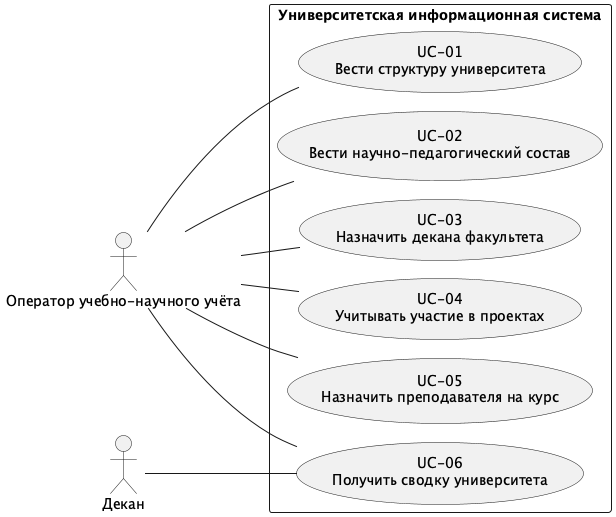

The diagram above was rendered by PlantUML. Its source (embedded in the PNG):
@startuml
!pragma layout smetana
left to right direction
skinparam shadowing false
skinparam defaultFontName SansSerif
actor "Оператор учебно-научного учёта" as Operator
actor "Декан" as Dean
rectangle "Университетская информационная система" {
  usecase "UC-01\nВести структуру университета" as UC01
  usecase "UC-02\nВести научно-педагогический состав" as UC02
  usecase "UC-03\nНазначить декана факультета" as UC03
  usecase "UC-04\nУчитывать участие в проектах" as UC04
  usecase "UC-05\nНазначить преподавателя на курс" as UC05
  usecase "UC-06\nПолучить сводку университета" as UC06
}
Operator -- UC01
Operator -- UC02
Operator -- UC03
Operator -- UC04
Operator -- UC05
Operator -- UC06
Dean -- UC06
@enduml